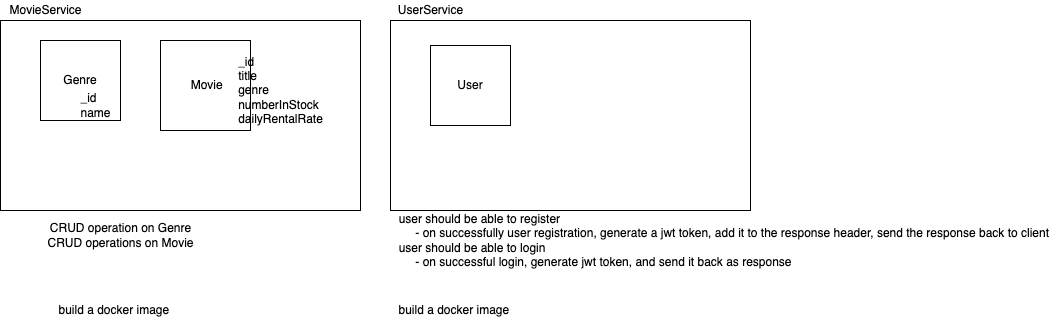

The diagram above was exported from draw.io. Its source (the exported page's mxGraphModel, read from the mxfile embedded in the PNG):
<mxGraphModel dx="1078" dy="508" grid="1" gridSize="10" guides="1" tooltips="1" connect="1" arrows="1" fold="1" page="1" pageScale="1" pageWidth="827" pageHeight="1169" math="0" shadow="0">
  <root>
    <mxCell id="AnMEtULEVLWrAm5h2yP8-0" />
    <mxCell id="AnMEtULEVLWrAm5h2yP8-1" parent="AnMEtULEVLWrAm5h2yP8-0" />
    <mxCell id="AnMEtULEVLWrAm5h2yP8-4" value="" style="rounded=0;whiteSpace=wrap;html=1;" vertex="1" parent="AnMEtULEVLWrAm5h2yP8-1">
      <mxGeometry x="40" y="80" width="360" height="190" as="geometry" />
    </mxCell>
    <mxCell id="AnMEtULEVLWrAm5h2yP8-2" value="Genre" style="whiteSpace=wrap;html=1;aspect=fixed;" vertex="1" parent="AnMEtULEVLWrAm5h2yP8-1">
      <mxGeometry x="80" y="100" width="80" height="80" as="geometry" />
    </mxCell>
    <mxCell id="AnMEtULEVLWrAm5h2yP8-3" value="&amp;nbsp;Movie" style="whiteSpace=wrap;html=1;aspect=fixed;" vertex="1" parent="AnMEtULEVLWrAm5h2yP8-1">
      <mxGeometry x="200" y="100" width="90" height="90" as="geometry" />
    </mxCell>
    <mxCell id="AnMEtULEVLWrAm5h2yP8-5" value="&lt;div style=&quot;text-align: left&quot;&gt;&lt;span&gt;_id&lt;/span&gt;&lt;/div&gt;&lt;div style=&quot;text-align: left&quot;&gt;&lt;span&gt;name&lt;/span&gt;&lt;/div&gt;" style="text;html=1;align=center;verticalAlign=middle;resizable=0;points=[];autosize=1;strokeColor=none;fillColor=none;" vertex="1" parent="AnMEtULEVLWrAm5h2yP8-1">
      <mxGeometry x="110" y="150" width="50" height="30" as="geometry" />
    </mxCell>
    <mxCell id="AnMEtULEVLWrAm5h2yP8-6" value="&lt;div style=&quot;text-align: left&quot;&gt;&lt;span&gt;_id&lt;/span&gt;&lt;/div&gt;&lt;div style=&quot;text-align: left&quot;&gt;&lt;span&gt;title&lt;/span&gt;&lt;/div&gt;&lt;div style=&quot;text-align: left&quot;&gt;&lt;span&gt;genre&lt;/span&gt;&lt;/div&gt;&lt;div style=&quot;text-align: left&quot;&gt;numberInStock&lt;/div&gt;&lt;div style=&quot;text-align: left&quot;&gt;dailyRentalRate&lt;/div&gt;" style="text;html=1;align=center;verticalAlign=middle;resizable=0;points=[];autosize=1;strokeColor=none;fillColor=none;" vertex="1" parent="AnMEtULEVLWrAm5h2yP8-1">
      <mxGeometry x="270" y="110" width="100" height="80" as="geometry" />
    </mxCell>
    <mxCell id="AnMEtULEVLWrAm5h2yP8-7" value="CRUD operation on Genre&lt;br&gt;CRUD operations on Movie" style="text;html=1;align=center;verticalAlign=middle;resizable=0;points=[];autosize=1;strokeColor=none;fillColor=none;" vertex="1" parent="AnMEtULEVLWrAm5h2yP8-1">
      <mxGeometry x="80" y="280" width="160" height="30" as="geometry" />
    </mxCell>
    <mxCell id="AnMEtULEVLWrAm5h2yP8-8" value="MovieService" style="text;html=1;align=center;verticalAlign=middle;resizable=0;points=[];autosize=1;strokeColor=none;fillColor=none;" vertex="1" parent="AnMEtULEVLWrAm5h2yP8-1">
      <mxGeometry x="40" y="60" width="90" height="20" as="geometry" />
    </mxCell>
    <mxCell id="AnMEtULEVLWrAm5h2yP8-9" value="" style="rounded=0;whiteSpace=wrap;html=1;" vertex="1" parent="AnMEtULEVLWrAm5h2yP8-1">
      <mxGeometry x="430" y="80" width="360" height="190" as="geometry" />
    </mxCell>
    <mxCell id="AnMEtULEVLWrAm5h2yP8-10" value="UserService" style="text;html=1;align=center;verticalAlign=middle;resizable=0;points=[];autosize=1;strokeColor=none;fillColor=none;" vertex="1" parent="AnMEtULEVLWrAm5h2yP8-1">
      <mxGeometry x="430" y="60" width="80" height="20" as="geometry" />
    </mxCell>
    <mxCell id="AnMEtULEVLWrAm5h2yP8-11" value="User" style="whiteSpace=wrap;html=1;aspect=fixed;" vertex="1" parent="AnMEtULEVLWrAm5h2yP8-1">
      <mxGeometry x="470" y="105" width="80" height="80" as="geometry" />
    </mxCell>
    <mxCell id="AnMEtULEVLWrAm5h2yP8-12" value="&lt;div style=&quot;text-align: left&quot;&gt;&lt;span&gt;user should be able to register&lt;/span&gt;&lt;/div&gt;&lt;div style=&quot;text-align: left&quot;&gt;&lt;span&gt;&amp;nbsp; &amp;nbsp; &amp;nbsp;- on successfully user registration, generate a jwt token, add it to the response header, send the response back to client&amp;nbsp;&lt;/span&gt;&lt;/div&gt;&lt;div style=&quot;text-align: left&quot;&gt;&lt;span&gt;user should be able to login&amp;nbsp;&lt;/span&gt;&lt;/div&gt;&lt;div style=&quot;text-align: left&quot;&gt;&lt;span&gt;&amp;nbsp; &amp;nbsp; &amp;nbsp;- on successful login, generate jwt token, and send it back as response&lt;/span&gt;&lt;/div&gt;" style="text;html=1;align=center;verticalAlign=middle;resizable=0;points=[];autosize=1;strokeColor=none;fillColor=none;" vertex="1" parent="AnMEtULEVLWrAm5h2yP8-1">
      <mxGeometry x="430" y="270" width="670" height="60" as="geometry" />
    </mxCell>
    <mxCell id="AnMEtULEVLWrAm5h2yP8-13" value="build a docker image&amp;nbsp;" style="text;html=1;align=center;verticalAlign=middle;resizable=0;points=[];autosize=1;strokeColor=none;fillColor=none;" vertex="1" parent="AnMEtULEVLWrAm5h2yP8-1">
      <mxGeometry x="90" y="360" width="130" height="20" as="geometry" />
    </mxCell>
    <mxCell id="AnMEtULEVLWrAm5h2yP8-14" value="build a docker image&amp;nbsp;" style="text;html=1;align=center;verticalAlign=middle;resizable=0;points=[];autosize=1;strokeColor=none;fillColor=none;" vertex="1" parent="AnMEtULEVLWrAm5h2yP8-1">
      <mxGeometry x="430" y="360" width="130" height="20" as="geometry" />
    </mxCell>
  </root>
</mxGraphModel>